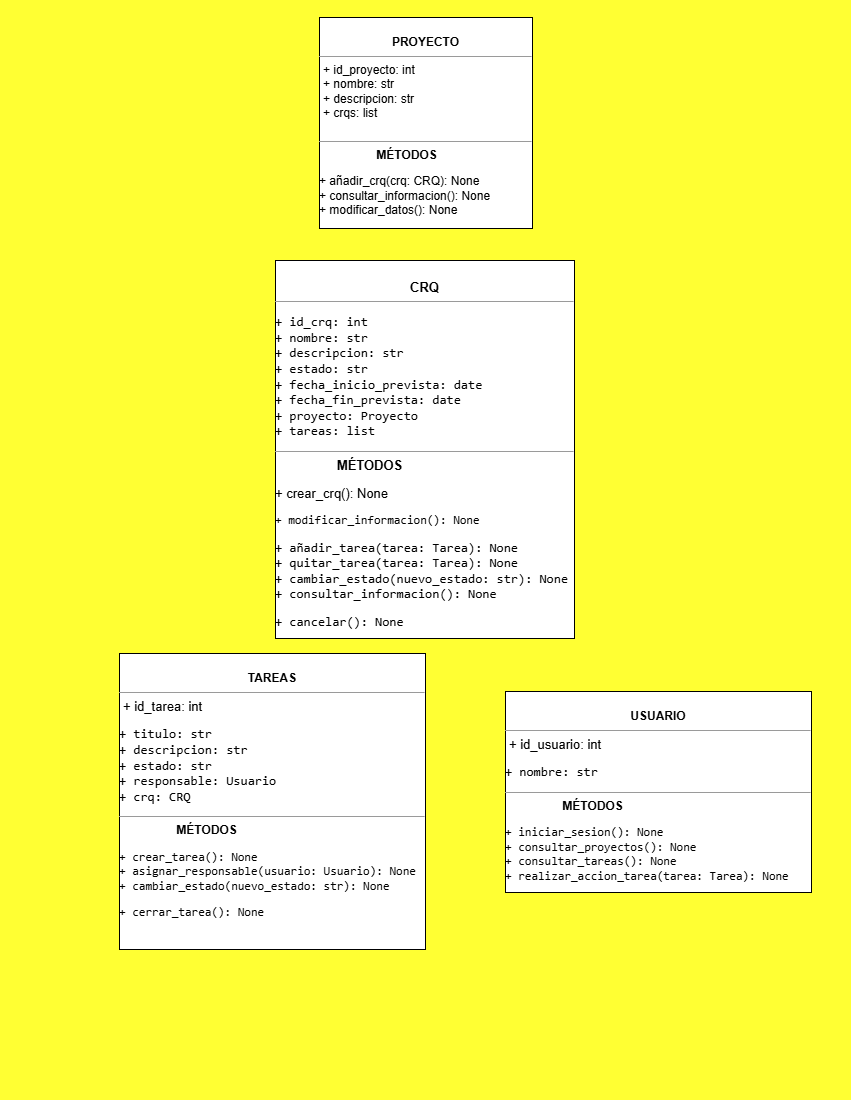

The diagram above was exported from draw.io. Its source (the exported page's mxGraphModel, read from the mxfile embedded in the PNG):
<mxGraphModel dx="1792" dy="915" grid="0" gridSize="4" guides="1" tooltips="1" connect="1" arrows="1" fold="1" page="1" pageScale="1" pageWidth="850" pageHeight="1100" background="light-dark(#FFFF33,#121212)" math="0" shadow="0">
  <root>
    <mxCell id="0" />
    <mxCell id="1" parent="0" />
    <mxCell id="ywggbPQCDh39HxoAH-nT-2" parent="1" style="verticalAlign=top;align=left;overflow=fill;fontSize=12;fontFamily=Helvetica;html=1;rounded=0;shadow=0;comic=0;labelBackgroundColor=none;strokeWidth=1" value="&lt;p style=&quot;margin:0px;margin-top:4px;text-align:center;&quot;&gt;&lt;font face=&quot;Helvetica&quot;&gt;&lt;br&gt;&lt;b style=&quot;&quot;&gt;PROYECTO&lt;/b&gt;&lt;/font&gt;&lt;/p&gt;&lt;hr size=&quot;1&quot;&gt;&lt;p style=&quot;margin:0px;margin-left:4px;&quot;&gt;&lt;font face=&quot;Helvetica&quot;&gt;+ id_proyecto: int&lt;br&gt;+ nombre: str&lt;/font&gt;&lt;/p&gt;&lt;p style=&quot;margin:0px;margin-left:4px;&quot;&gt;&lt;font face=&quot;Helvetica&quot;&gt;+ descripcion: str&lt;/font&gt;&lt;/p&gt;&lt;p style=&quot;margin:0px;margin-left:4px;&quot;&gt;&lt;font face=&quot;Helvetica&quot;&gt;+ crqs: list&lt;/font&gt;&lt;/p&gt;&lt;p style=&quot;margin:0px;margin-left:4px;&quot;&gt;&lt;br&gt;&lt;/p&gt;&lt;hr size=&quot;1&quot;&gt;&lt;p style=&quot;margin:0px;margin-left:4px;&quot;&gt;&lt;font face=&quot;Helvetica&quot;&gt;&lt;span style=&quot;white-space: pre;&quot;&gt;&#09;&lt;/span&gt;&lt;span style=&quot;white-space: pre;&quot;&gt;&#09;&lt;/span&gt;&lt;b style=&quot;background-color: transparent; color: light-dark(#000000, var(--ge-light-color, #ffffff)); text-align: center;&quot;&gt;MÉTODOS&lt;/b&gt;&lt;/font&gt;&lt;/p&gt;&lt;pre dir=&quot;ltr&quot;&gt;&lt;code&gt;&lt;font face=&quot;Helvetica&quot;&gt;+ añadir_crq(crq: CRQ): None &lt;br&gt;+ consultar_informacion(): None&lt;br&gt;+ modificar_datos(): None &lt;/font&gt;&lt;/code&gt;&lt;/pre&gt;" vertex="1">
      <mxGeometry height="211" width="213" x="319" y="17" as="geometry" />
    </mxCell>
    <mxCell id="ywggbPQCDh39HxoAH-nT-5" parent="1" style="verticalAlign=top;align=left;overflow=fill;fontSize=12;fontFamily=Helvetica;html=1;rounded=0;shadow=0;comic=0;labelBackgroundColor=none;strokeWidth=1" value="&lt;p style=&quot;margin:0px;margin-top:4px;text-align:center;&quot;&gt;&lt;font face=&quot;Helvetica&quot; style=&quot;font-size: 13px;&quot;&gt;&lt;br&gt;&lt;b&gt;CRQ&lt;/b&gt;&lt;/font&gt;&lt;/p&gt;&lt;hr size=&quot;1&quot;&gt;&lt;pre dir=&quot;ltr&quot;&gt;&lt;code&gt;&lt;font style=&quot;font-size: 13px;&quot;&gt;+ id_crq: int&lt;br&gt;+ nombre: str&lt;br&gt;+ descripcion: str&lt;br&gt;+ estado: str&lt;br&gt;+ fecha_inicio_prevista: date&lt;br&gt;+ fecha_fin_prevista: date&lt;br&gt;+ proyecto: Proyecto&lt;br&gt;+ tareas: list&lt;/font&gt;&lt;/code&gt;&lt;/pre&gt;&lt;hr size=&quot;1&quot;&gt;&lt;p style=&quot;margin:0px;margin-left:4px;&quot;&gt;&lt;font face=&quot;Helvetica&quot; style=&quot;font-size: 13px;&quot;&gt;&lt;span style=&quot;white-space: pre;&quot;&gt;&#09;&lt;/span&gt;&lt;span style=&quot;white-space: pre;&quot;&gt;&#09;&lt;/span&gt;&lt;b style=&quot;background-color: transparent; color: light-dark(#000000, var(--ge-light-color, #ffffff)); text-align: center;&quot;&gt;MÉTODOS&lt;/b&gt;&lt;/font&gt;&lt;/p&gt;&lt;pre dir=&quot;ltr&quot;&gt;&lt;span style=&quot;background-color: transparent; color: light-dark(#000000, var(--ge-light-color, #ffffff)); white-space-collapse: collapse; font-family: Helvetica;&quot;&gt;&lt;font style=&quot;font-size: 13px;&quot;&gt;+ crear_crq(): None&lt;/font&gt;&lt;/span&gt;&lt;/pre&gt;&lt;pre dir=&quot;ltr&quot;&gt;+ modificar_informacion(): None&lt;/pre&gt;&lt;pre dir=&quot;ltr&quot;&gt;&lt;code&gt;&lt;font style=&quot;font-size: 13px;&quot;&gt;+ añadir_tarea(tarea: Tarea): None&lt;br&gt;+ quitar_tarea(tarea: Tarea): None&lt;br&gt;+ cambiar_estado(nuevo_estado: str): None&lt;br&gt;+ consultar_informacion(): None&lt;br&gt;&lt;/font&gt;&lt;/code&gt;&lt;/pre&gt;&lt;pre dir=&quot;ltr&quot;&gt;&lt;code&gt;&lt;font style=&quot;font-size: 13px;&quot;&gt;+ cancelar(): None&lt;/font&gt;&lt;/code&gt;&lt;/pre&gt;" vertex="1">
      <mxGeometry height="378" width="299" x="275" y="260" as="geometry" />
    </mxCell>
    <mxCell id="ywggbPQCDh39HxoAH-nT-6" parent="1" style="verticalAlign=top;align=left;overflow=fill;fontSize=12;fontFamily=Helvetica;html=1;rounded=0;shadow=0;comic=0;labelBackgroundColor=none;strokeWidth=1" value="&lt;p style=&quot;margin:0px;margin-top:4px;text-align:center;&quot;&gt;&lt;font face=&quot;Helvetica&quot;&gt;&lt;br&gt;&lt;b style=&quot;&quot;&gt;TAREAS&lt;/b&gt;&lt;/font&gt;&lt;/p&gt;&lt;hr size=&quot;1&quot;&gt;&lt;p style=&quot;margin:0px;margin-left:4px;&quot;&gt;&lt;span style=&quot;background-color: transparent; color: light-dark(#000000, var(--ge-light-color, #ffffff));&quot;&gt;&lt;font style=&quot;font-size: 13px;&quot;&gt;+ id_tarea: int&lt;/font&gt;&lt;/span&gt;&lt;/p&gt;&lt;pre dir=&quot;ltr&quot;&gt;&lt;code&gt;&lt;font style=&quot;font-size: 13px;&quot;&gt;+ titulo: str&lt;br&gt;+ descripcion: str&lt;br&gt;+ estado: str&lt;br&gt;+ responsable: Usuario&lt;br&gt;+ crq: CRQ&lt;/font&gt;&lt;/code&gt;&lt;/pre&gt;&lt;hr size=&quot;1&quot;&gt;&lt;p style=&quot;margin:0px;margin-left:4px;&quot;&gt;&lt;font face=&quot;Helvetica&quot;&gt;&lt;span style=&quot;white-space: pre;&quot;&gt;&#09;&lt;/span&gt;&lt;span style=&quot;white-space: pre;&quot;&gt;&#09;&lt;/span&gt;&lt;b style=&quot;background-color: transparent; color: light-dark(#000000, var(--ge-light-color, #ffffff)); text-align: center;&quot;&gt;MÉTODOS&lt;/b&gt;&lt;/font&gt;&lt;/p&gt;&lt;pre dir=&quot;ltr&quot;&gt;&lt;code&gt;+ crear_tarea(): None&lt;br&gt;+ asignar_responsable(usuario: Usuario): None&lt;br&gt;+ cambiar_estado(nuevo_estado: str): None&lt;br&gt;&lt;/code&gt;&lt;/pre&gt;&lt;pre dir=&quot;ltr&quot;&gt;&lt;code&gt;+ cerrar_tarea(): None&lt;font face=&quot;Helvetica&quot;&gt; &lt;/font&gt;&lt;/code&gt;&lt;/pre&gt;" vertex="1">
      <mxGeometry height="296" width="306" x="119" y="653" as="geometry" />
    </mxCell>
    <mxCell id="ywggbPQCDh39HxoAH-nT-8" parent="1" style="verticalAlign=top;align=left;overflow=fill;fontSize=12;fontFamily=Helvetica;html=1;rounded=0;shadow=0;comic=0;labelBackgroundColor=none;strokeWidth=1" value="&lt;p style=&quot;margin:0px;margin-top:4px;text-align:center;&quot;&gt;&lt;font face=&quot;Helvetica&quot;&gt;&lt;br&gt;&lt;b style=&quot;&quot;&gt;USUARIO&lt;/b&gt;&lt;/font&gt;&lt;/p&gt;&lt;hr size=&quot;1&quot;&gt;&lt;p style=&quot;margin:0px;margin-left:4px;&quot;&gt;&lt;span style=&quot;font-size: 13px; background-color: transparent; color: light-dark(#000000, var(--ge-light-color, #ffffff));&quot;&gt;+ id_usuario: int&lt;/span&gt;&lt;/p&gt;&lt;pre dir=&quot;ltr&quot;&gt;&lt;code&gt;&lt;font style=&quot;font-size: 13px;&quot;&gt;+ nombre: str&lt;/font&gt;&lt;/code&gt;&lt;/pre&gt;&lt;hr size=&quot;1&quot;&gt;&lt;p style=&quot;margin:0px;margin-left:4px;&quot;&gt;&lt;font face=&quot;Helvetica&quot;&gt;&lt;span style=&quot;white-space: pre;&quot;&gt;&#09;&lt;/span&gt;&lt;span style=&quot;white-space: pre;&quot;&gt;&#09;&lt;/span&gt;&lt;b style=&quot;background-color: transparent; color: light-dark(#000000, var(--ge-light-color, #ffffff)); text-align: center;&quot;&gt;MÉTODOS&lt;/b&gt;&lt;/font&gt;&lt;/p&gt;&lt;pre dir=&quot;ltr&quot;&gt;&lt;code&gt;+ iniciar_sesion(): None&lt;br/&gt;+ consultar_proyectos(): None&lt;br/&gt;+ consultar_tareas(): None&lt;br/&gt;+ realizar_accion_tarea(tarea: Tarea): None&lt;/code&gt;&lt;/pre&gt;" vertex="1">
      <mxGeometry height="201" width="306" x="505" y="691" as="geometry" />
    </mxCell>
  </root>
</mxGraphModel>